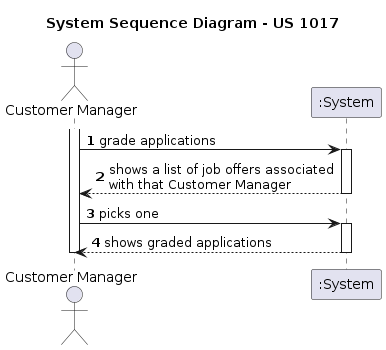

The diagram above was rendered by PlantUML. Its source (embedded in the PNG):
@startuml US1018_SSD

title System Sequence Diagram - US 1017

autonumber

actor "Customer Manager" as cm
participant ":System" as app

activate cm
cm -> app : grade applications
activate app
app --> cm : shows a list of job offers associated\nwith that Customer Manager
deactivate app
cm -> app : picks one
activate app
app --> cm : shows graded applications
deactivate app
deactivate cm

@enduml